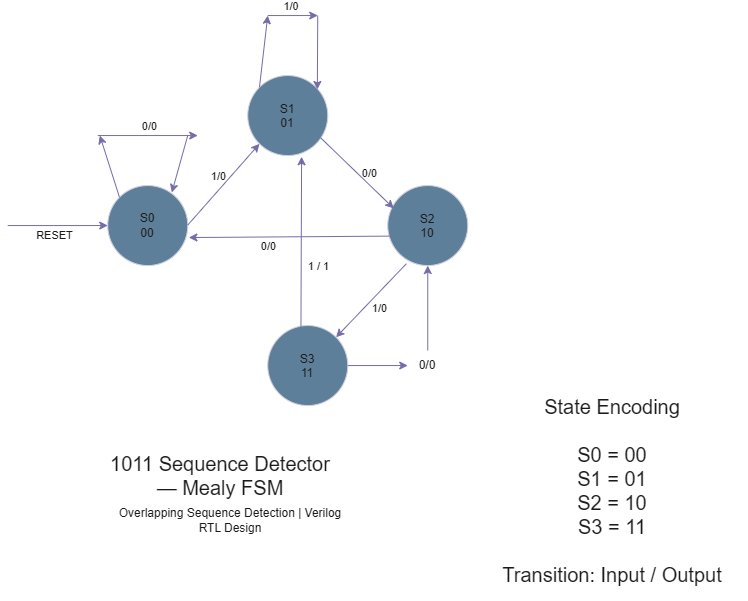

The diagram above was exported from draw.io. Its source (the exported page's mxGraphModel, read from the mxfile embedded in the PNG):
<mxGraphModel dx="1880" dy="1067" grid="1" gridSize="10" guides="1" tooltips="1" connect="1" arrows="1" fold="1" page="1" pageScale="1" pageWidth="827" pageHeight="1169" background="light-dark(#FFFFFF,#333333)" math="0" shadow="0">
  <root>
    <mxCell id="0" />
    <mxCell id="1" parent="0" />
    <mxCell id="Q4dkUMNbyKTCyTGG5DiO-73" connectable="0" parent="1" style="group;labelBackgroundColor=none;fontColor=#1A1A1A;" value="" vertex="1">
      <mxGeometry height="585" width="740" x="440" y="240" as="geometry" />
    </mxCell>
    <mxCell id="Q4dkUMNbyKTCyTGG5DiO-1" parent="Q4dkUMNbyKTCyTGG5DiO-73" style="ellipse;whiteSpace=wrap;html=1;shapeInside=1;aspect=fixed;labelBackgroundColor=none;fillColor=#5D7F99;strokeColor=#D0CEE2;fontColor=#1A1A1A;" value="&lt;div&gt;S1&lt;/div&gt;&lt;div&gt;01&lt;/div&gt;" vertex="1">
      <mxGeometry height="80" width="80" x="240" y="60" as="geometry" />
    </mxCell>
    <mxCell id="Q4dkUMNbyKTCyTGG5DiO-2" parent="Q4dkUMNbyKTCyTGG5DiO-73" style="ellipse;whiteSpace=wrap;html=1;shapeInside=1;aspect=fixed;labelBackgroundColor=none;fillColor=#5D7F99;strokeColor=#D0CEE2;fontColor=#1A1A1A;" value="" vertex="1">
      <mxGeometry height="80" width="80" x="100" y="170" as="geometry" />
    </mxCell>
    <mxCell id="Q4dkUMNbyKTCyTGG5DiO-3" parent="Q4dkUMNbyKTCyTGG5DiO-73" style="ellipse;whiteSpace=wrap;html=1;shapeInside=1;aspect=fixed;labelBackgroundColor=none;fillColor=#5D7F99;strokeColor=#D0CEE2;fontColor=#1A1A1A;" value="&lt;div&gt;S2&lt;/div&gt;&lt;div&gt;10&lt;/div&gt;" vertex="1">
      <mxGeometry height="80" width="80" x="380" y="170" as="geometry" />
    </mxCell>
    <mxCell id="Q4dkUMNbyKTCyTGG5DiO-4" parent="Q4dkUMNbyKTCyTGG5DiO-73" style="ellipse;whiteSpace=wrap;html=1;shapeInside=1;aspect=fixed;labelBackgroundColor=none;fillColor=#5D7F99;strokeColor=#D0CEE2;fontColor=#1A1A1A;" value="&lt;div&gt;S3&lt;/div&gt;&lt;div&gt;11&lt;/div&gt;" vertex="1">
      <mxGeometry height="80" width="80" x="260" y="310" as="geometry" />
    </mxCell>
    <mxCell id="Q4dkUMNbyKTCyTGG5DiO-5" parent="Q4dkUMNbyKTCyTGG5DiO-73" style="text;html=1;whiteSpace=wrap;strokeColor=none;fillColor=none;align=center;verticalAlign=middle;rounded=0;labelBackgroundColor=none;fontColor=#1A1A1A;" value="&lt;div&gt;S0&lt;/div&gt;&lt;div&gt;00&lt;/div&gt;" vertex="1">
      <mxGeometry height="30" width="60" x="110" y="195" as="geometry" />
    </mxCell>
    <mxCell id="Q4dkUMNbyKTCyTGG5DiO-8" edge="1" parent="Q4dkUMNbyKTCyTGG5DiO-73" style="endArrow=classic;html=1;rounded=0;labelBackgroundColor=none;fontColor=default;strokeColor=#736CA8;" value="">
      <mxGeometry relative="1" as="geometry">
        <mxPoint y="210" as="sourcePoint" />
        <mxPoint x="100" y="210" as="targetPoint" />
      </mxGeometry>
    </mxCell>
    <mxCell id="Q4dkUMNbyKTCyTGG5DiO-10" connectable="0" parent="Q4dkUMNbyKTCyTGG5DiO-8" style="edgeLabel;html=1;align=center;verticalAlign=middle;resizable=0;points=[];labelBackgroundColor=none;fontColor=#1A1A1A;" value="&lt;br&gt;&lt;div&gt;RESET&lt;/div&gt;" vertex="1">
      <mxGeometry relative="1" x="-0.092" y="-2" as="geometry">
        <mxPoint as="offset" />
      </mxGeometry>
    </mxCell>
    <mxCell id="Q4dkUMNbyKTCyTGG5DiO-15" edge="1" parent="Q4dkUMNbyKTCyTGG5DiO-73" source="Q4dkUMNbyKTCyTGG5DiO-2" style="endArrow=classic;html=1;rounded=0;exitX=0;exitY=0;exitDx=0;exitDy=0;labelBackgroundColor=none;fontColor=default;strokeColor=#736CA8;" value="">
      <mxGeometry height="50" relative="1" width="50" as="geometry">
        <Array as="points">
          <mxPoint x="92.08000000000001" y="120" />
        </Array>
        <mxPoint x="109.99999999999997" y="170.64" as="sourcePoint" />
        <mxPoint x="92.08000000000001" y="120" as="targetPoint" />
      </mxGeometry>
    </mxCell>
    <mxCell id="Q4dkUMNbyKTCyTGG5DiO-16" edge="1" parent="Q4dkUMNbyKTCyTGG5DiO-73" style="endArrow=classic;html=1;rounded=0;entryX=0.801;entryY=0.087;entryDx=0;entryDy=0;entryPerimeter=0;labelBackgroundColor=none;fontColor=default;strokeColor=#736CA8;" target="Q4dkUMNbyKTCyTGG5DiO-2" value="">
      <mxGeometry height="50" relative="1" width="50" as="geometry">
        <mxPoint x="180" y="120" as="sourcePoint" />
        <mxPoint x="170" y="170" as="targetPoint" />
      </mxGeometry>
    </mxCell>
    <mxCell id="Q4dkUMNbyKTCyTGG5DiO-19" edge="1" parent="Q4dkUMNbyKTCyTGG5DiO-73" style="endArrow=classic;html=1;rounded=0;labelBackgroundColor=none;fontColor=default;strokeColor=#736CA8;" value="">
      <mxGeometry relative="1" as="geometry">
        <mxPoint x="90" y="120" as="sourcePoint" />
        <mxPoint x="190" y="120" as="targetPoint" />
      </mxGeometry>
    </mxCell>
    <mxCell id="Q4dkUMNbyKTCyTGG5DiO-20" connectable="0" parent="Q4dkUMNbyKTCyTGG5DiO-19" style="edgeLabel;resizable=0;html=1;;align=center;verticalAlign=middle;labelBackgroundColor=none;fontColor=#1A1A1A;" value="0/0" vertex="1">
      <mxGeometry relative="1" as="geometry">
        <mxPoint y="-10" as="offset" />
      </mxGeometry>
    </mxCell>
    <mxCell id="Q4dkUMNbyKTCyTGG5DiO-37" edge="1" parent="Q4dkUMNbyKTCyTGG5DiO-73" style="endArrow=classic;html=1;rounded=0;entryX=0;entryY=1;entryDx=0;entryDy=0;labelBackgroundColor=none;fontColor=default;strokeColor=#736CA8;" target="Q4dkUMNbyKTCyTGG5DiO-1" value="">
      <mxGeometry relative="1" as="geometry">
        <mxPoint x="180" y="209.51999999999998" as="sourcePoint" />
        <mxPoint x="280" y="209.51999999999998" as="targetPoint" />
      </mxGeometry>
    </mxCell>
    <mxCell id="Q4dkUMNbyKTCyTGG5DiO-38" connectable="0" parent="Q4dkUMNbyKTCyTGG5DiO-37" style="edgeLabel;resizable=0;html=1;;align=center;verticalAlign=middle;labelBackgroundColor=none;fontColor=#1A1A1A;" value="1/0" vertex="1">
      <mxGeometry relative="1" as="geometry">
        <mxPoint x="-6" y="-9" as="offset" />
      </mxGeometry>
    </mxCell>
    <mxCell id="Q4dkUMNbyKTCyTGG5DiO-40" edge="1" parent="Q4dkUMNbyKTCyTGG5DiO-73" source="Q4dkUMNbyKTCyTGG5DiO-1" style="endArrow=classic;html=1;rounded=0;exitX=0.909;exitY=0.776;exitDx=0;exitDy=0;exitPerimeter=0;entryX=0.075;entryY=0.285;entryDx=0;entryDy=0;entryPerimeter=0;labelBackgroundColor=none;fontColor=default;strokeColor=#736CA8;" target="Q4dkUMNbyKTCyTGG5DiO-3" value="">
      <mxGeometry relative="1" as="geometry">
        <mxPoint x="330" y="130" as="sourcePoint" />
        <mxPoint x="430" y="130" as="targetPoint" />
      </mxGeometry>
    </mxCell>
    <mxCell id="Q4dkUMNbyKTCyTGG5DiO-41" connectable="0" parent="Q4dkUMNbyKTCyTGG5DiO-40" style="edgeLabel;resizable=0;html=1;;align=center;verticalAlign=middle;labelBackgroundColor=none;fontColor=#1A1A1A;" value="0/0" vertex="1">
      <mxGeometry relative="1" as="geometry">
        <mxPoint x="11" as="offset" />
      </mxGeometry>
    </mxCell>
    <mxCell id="Q4dkUMNbyKTCyTGG5DiO-42" edge="1" parent="Q4dkUMNbyKTCyTGG5DiO-73" source="Q4dkUMNbyKTCyTGG5DiO-1" style="endArrow=classic;html=1;rounded=0;exitX=0;exitY=0;exitDx=0;exitDy=0;labelBackgroundColor=none;fontColor=default;strokeColor=#736CA8;" value="">
      <mxGeometry height="50" relative="1" width="50" as="geometry">
        <mxPoint x="230" y="50" as="sourcePoint" />
        <mxPoint x="260" as="targetPoint" />
      </mxGeometry>
    </mxCell>
    <mxCell id="Q4dkUMNbyKTCyTGG5DiO-43" edge="1" parent="Q4dkUMNbyKTCyTGG5DiO-73" style="endArrow=classic;html=1;rounded=0;labelBackgroundColor=none;fontColor=default;strokeColor=#736CA8;" value="">
      <mxGeometry relative="1" as="geometry">
        <mxPoint x="260" as="sourcePoint" />
        <mxPoint x="310" as="targetPoint" />
      </mxGeometry>
    </mxCell>
    <mxCell id="Q4dkUMNbyKTCyTGG5DiO-44" connectable="0" parent="Q4dkUMNbyKTCyTGG5DiO-43" style="edgeLabel;resizable=0;html=1;;align=center;verticalAlign=middle;labelBackgroundColor=none;fontColor=#1A1A1A;" value="&amp;nbsp;1/0" vertex="1">
      <mxGeometry relative="1" as="geometry">
        <mxPoint x="-5" y="-10" as="offset" />
      </mxGeometry>
    </mxCell>
    <mxCell id="Q4dkUMNbyKTCyTGG5DiO-47" edge="1" parent="Q4dkUMNbyKTCyTGG5DiO-73" style="endArrow=classic;html=1;rounded=0;entryX=0.87;entryY=0.174;entryDx=0;entryDy=0;entryPerimeter=0;labelBackgroundColor=none;fontColor=default;strokeColor=#736CA8;" target="Q4dkUMNbyKTCyTGG5DiO-1" value="">
      <mxGeometry height="50" relative="1" width="50" as="geometry">
        <mxPoint x="310" as="sourcePoint" />
        <mxPoint x="320.00391542265174" y="81.68694859116067" as="targetPoint" />
      </mxGeometry>
    </mxCell>
    <mxCell id="Q4dkUMNbyKTCyTGG5DiO-57" edge="1" parent="Q4dkUMNbyKTCyTGG5DiO-73" source="Q4dkUMNbyKTCyTGG5DiO-3" style="endArrow=classic;html=1;rounded=0;exitX=0.233;exitY=0.977;exitDx=0;exitDy=0;exitPerimeter=0;entryX=1;entryY=0;entryDx=0;entryDy=0;labelBackgroundColor=none;fontColor=default;strokeColor=#736CA8;" target="Q4dkUMNbyKTCyTGG5DiO-4" value="">
      <mxGeometry relative="1" as="geometry">
        <mxPoint x="340" y="290" as="sourcePoint" />
        <mxPoint x="440" y="290" as="targetPoint" />
      </mxGeometry>
    </mxCell>
    <mxCell id="Q4dkUMNbyKTCyTGG5DiO-58" connectable="0" parent="Q4dkUMNbyKTCyTGG5DiO-57" style="edgeLabel;resizable=0;html=1;;align=center;verticalAlign=middle;labelBackgroundColor=none;fontColor=#1A1A1A;" value="1/0" vertex="1">
      <mxGeometry relative="1" as="geometry">
        <mxPoint x="7" y="7" as="offset" />
      </mxGeometry>
    </mxCell>
    <mxCell id="Q4dkUMNbyKTCyTGG5DiO-59" edge="1" parent="Q4dkUMNbyKTCyTGG5DiO-73" source="Q4dkUMNbyKTCyTGG5DiO-3" style="endArrow=classic;html=1;rounded=0;entryX=1.014;entryY=0.65;entryDx=0;entryDy=0;entryPerimeter=0;exitX=0.05;exitY=0.632;exitDx=0;exitDy=0;exitPerimeter=0;labelBackgroundColor=none;fontColor=default;strokeColor=#736CA8;" target="Q4dkUMNbyKTCyTGG5DiO-2" value="">
      <mxGeometry relative="1" as="geometry">
        <mxPoint x="260" y="210" as="sourcePoint" />
        <mxPoint x="360" y="210" as="targetPoint" />
      </mxGeometry>
    </mxCell>
    <mxCell id="Q4dkUMNbyKTCyTGG5DiO-60" connectable="0" parent="Q4dkUMNbyKTCyTGG5DiO-59" style="edgeLabel;resizable=0;html=1;;align=center;verticalAlign=middle;labelBackgroundColor=none;fontColor=#1A1A1A;" value="0/0" vertex="1">
      <mxGeometry relative="1" as="geometry">
        <mxPoint x="-22" y="9" as="offset" />
      </mxGeometry>
    </mxCell>
    <mxCell id="Q4dkUMNbyKTCyTGG5DiO-62" edge="1" parent="Q4dkUMNbyKTCyTGG5DiO-73" source="Q4dkUMNbyKTCyTGG5DiO-4" style="endArrow=classic;html=1;rounded=0;exitX=1;exitY=0.5;exitDx=0;exitDy=0;labelBackgroundColor=none;fontColor=default;strokeColor=#736CA8;" target="Q4dkUMNbyKTCyTGG5DiO-63" value="">
      <mxGeometry height="50" relative="1" width="50" as="geometry">
        <mxPoint x="380" y="350" as="sourcePoint" />
        <mxPoint x="420" y="350" as="targetPoint" />
      </mxGeometry>
    </mxCell>
    <mxCell id="Q4dkUMNbyKTCyTGG5DiO-63" parent="Q4dkUMNbyKTCyTGG5DiO-73" style="text;html=1;whiteSpace=wrap;strokeColor=none;fillColor=none;align=center;verticalAlign=middle;rounded=0;labelBackgroundColor=none;fontColor=#1A1A1A;" value="0/0" vertex="1">
      <mxGeometry height="30" width="40" x="400" y="335" as="geometry" />
    </mxCell>
    <mxCell id="Q4dkUMNbyKTCyTGG5DiO-65" edge="1" parent="Q4dkUMNbyKTCyTGG5DiO-73" source="Q4dkUMNbyKTCyTGG5DiO-63" style="endArrow=classic;html=1;rounded=0;entryX=0.5;entryY=1;entryDx=0;entryDy=0;exitX=0.5;exitY=0;exitDx=0;exitDy=0;labelBackgroundColor=none;fontColor=default;strokeColor=#736CA8;" target="Q4dkUMNbyKTCyTGG5DiO-3" value="">
      <mxGeometry height="50" relative="1" width="50" as="geometry">
        <mxPoint x="410" y="335" as="sourcePoint" />
        <mxPoint x="460" y="285" as="targetPoint" />
      </mxGeometry>
    </mxCell>
    <mxCell id="Q4dkUMNbyKTCyTGG5DiO-67" edge="1" parent="Q4dkUMNbyKTCyTGG5DiO-73" source="Q4dkUMNbyKTCyTGG5DiO-4" style="endArrow=classic;html=1;rounded=0;exitX=0.415;exitY=0.029;exitDx=0;exitDy=0;exitPerimeter=0;entryX=0.673;entryY=1.015;entryDx=0;entryDy=0;entryPerimeter=0;labelBackgroundColor=none;fontColor=default;strokeColor=#736CA8;" target="Q4dkUMNbyKTCyTGG5DiO-1" value="">
      <mxGeometry relative="1" as="geometry">
        <mxPoint x="260" y="260" as="sourcePoint" />
        <mxPoint x="360" y="260" as="targetPoint" />
      </mxGeometry>
    </mxCell>
    <mxCell id="Q4dkUMNbyKTCyTGG5DiO-68" connectable="0" parent="Q4dkUMNbyKTCyTGG5DiO-67" style="edgeLabel;resizable=0;html=1;;align=center;verticalAlign=middle;labelBackgroundColor=none;fontColor=#1A1A1A;" value="1 / 1" vertex="1">
      <mxGeometry relative="1" as="geometry">
        <mxPoint x="16" y="23" as="offset" />
      </mxGeometry>
    </mxCell>
    <mxCell id="Q4dkUMNbyKTCyTGG5DiO-70" parent="Q4dkUMNbyKTCyTGG5DiO-73" style="text;html=1;whiteSpace=wrap;strokeColor=none;fillColor=none;align=center;verticalAlign=middle;rounded=0;labelBackgroundColor=none;fontColor=#1A1A1A;" value="&lt;font style=&quot;font-size: 20px;&quot;&gt;1011 Sequence Detector — Mealy FSM&lt;/font&gt;" vertex="1">
      <mxGeometry height="60" width="246" x="90" y="430" as="geometry" />
    </mxCell>
    <mxCell id="Q4dkUMNbyKTCyTGG5DiO-71" parent="Q4dkUMNbyKTCyTGG5DiO-73" style="text;html=1;whiteSpace=wrap;strokeColor=none;fillColor=none;align=center;verticalAlign=middle;rounded=0;labelBackgroundColor=none;fontColor=#1A1A1A;" value="Overlapping Sequence Detection | Verilog RTL Design" vertex="1">
      <mxGeometry height="30" width="246" x="100" y="490" as="geometry" />
    </mxCell>
    <mxCell id="Q4dkUMNbyKTCyTGG5DiO-72" parent="Q4dkUMNbyKTCyTGG5DiO-73" style="text;html=1;whiteSpace=wrap;strokeColor=none;fillColor=none;align=center;verticalAlign=middle;rounded=0;labelBackgroundColor=none;fontColor=#1A1A1A;" value="&lt;div&gt;&lt;font style=&quot;font-size: 20px;&quot;&gt;State Encoding&lt;/font&gt;&lt;/div&gt;&lt;div&gt;&lt;font style=&quot;font-size: 20px;&quot;&gt;&lt;br&gt;&lt;/font&gt;&lt;/div&gt;&lt;div&gt;&lt;font style=&quot;font-size: 20px;&quot;&gt;S0 = 00&lt;/font&gt;&lt;/div&gt;&lt;div&gt;&lt;font style=&quot;font-size: 20px;&quot;&gt;S1 = 01&lt;/font&gt;&lt;/div&gt;&lt;div&gt;&lt;font style=&quot;font-size: 20px;&quot;&gt;S2 = 10&lt;/font&gt;&lt;/div&gt;&lt;div&gt;&lt;font style=&quot;font-size: 20px;&quot;&gt;S3 = 11&lt;/font&gt;&lt;/div&gt;&lt;div&gt;&lt;font style=&quot;font-size: 20px;&quot;&gt;&lt;br&gt;&lt;/font&gt;&lt;/div&gt;&lt;div&gt;&lt;font style=&quot;font-size: 20px;&quot;&gt;Transition: Input / Output&lt;/font&gt;&lt;/div&gt;" vertex="1">
      <mxGeometry height="220" width="270" x="470" y="365" as="geometry" />
    </mxCell>
  </root>
</mxGraphModel>